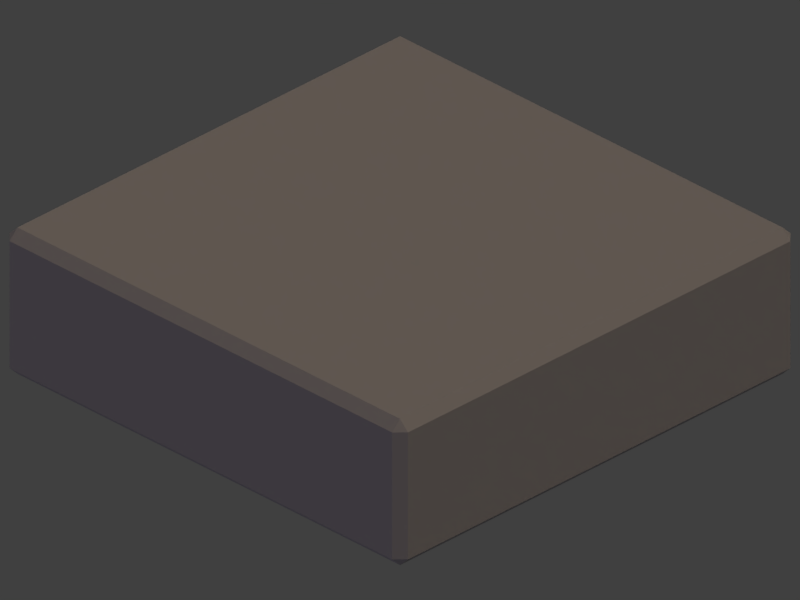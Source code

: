 # Source: floor_1x1.blend  (saved by Blender 2.77.0; exported with 4.5.12 LTS)
import bpy
from mathutils import Matrix  # noqa: F401  (used for matrix-valued properties, if any)

bpy.ops.wm.read_factory_settings(use_empty=True)
scene = bpy.context.scene
scene.name = 'Scene'

# ---- collections
col_collection_1 = bpy.data.collections.new('Collection 1'); scene.collection.children.link(col_collection_1)

# ---- materials (node trees are filled in below, after node groups)
mat_material = bpy.data.materials.new('Material')
mat_material.alpha_threshold = 0.0
mat_material.use_transparent_shadow = False
mat_material.diffuse_color = (0.3264, 0.3264, 0.3264, 1.0)
mat_material.roughness = 0.5
mat_material.specular_intensity = 0.2
mat_material.line_color = (0.0, 0.0, 0.0, 1.0)

# ---- material node trees

# ---- world
world_world = bpy.data.worlds.new('World'); scene.world = world_world
world_world.color = (0.05088, 0.05088, 0.05088)
world_world.use_sun_shadow = False
world_world.sun_shadow_jitter_overblur = 0.0
world_world.cycles.sampling_method = 'MANUAL'
world_world.light_settings.distance = 1.0

# ---- cameras
cam_camera = bpy.data.cameras.new('Camera')
cam_camera.type = 'ORTHO'
cam_camera.clip_end = 100.0
cam_camera.lens = 35.0
cam_camera.sensor_width = 32.0
cam_camera.sensor_height = 18.0
cam_camera.ortho_scale = 1.42
cam_camera.dof.focus_distance = 0.0
cam_camera.dof.aperture_fstop = 128.0

# ---- lights
light_filllight = bpy.data.lights.new('FillLight', 'SUN')
light_filllight.color = (0.7398, 0.6076, 1.0)
light_filllight.transmission_factor = 0.0
light_filllight.angle = 1.571
light_filllight.energy = 0.25
light_filllight.shadow_buffer_clip_start = 0.5
light_filllight.shadow_soft_size = 1.0
light_filllight.shadow_cascade_max_distance = 1000.0
light_keylight = bpy.data.lights.new('KeyLight', 'SUN')
light_keylight.color = (0.814, 0.6377, 0.5099)
light_keylight.transmission_factor = 0.0
light_keylight.angle = 1.571
light_keylight.energy = 1.25
light_keylight.shadow_buffer_clip_start = 0.5
light_keylight.shadow_soft_size = 1.0
light_keylight.shadow_cascade_max_distance = 1000.0
light_rimlight = bpy.data.lights.new('RimLight', 'SUN')
light_rimlight.color = (0.7067, 0.7067, 0.7067)
light_rimlight.transmission_factor = 0.0
light_rimlight.angle = 1.571
light_rimlight.energy = 0.25
light_rimlight.shadow_buffer_clip_start = 0.5
light_rimlight.shadow_soft_size = 1.0
light_rimlight.shadow_cascade_max_distance = 1000.0

# ---- meshes
me_cube = bpy.data.meshes.new('Cube')
me_cube.from_pydata([(0.4801, 0.5, -0.01989), (0.4801, 0.4801, 0.0), (0.5, 0.4801, -0.01989), (0.5, 0.4801, -0.2801), (0.4801, 0.4801, -0.3), (0.4801, 0.5, -0.2801), (0.4801, -0.5, -0.01989), (0.5, -0.4801, -0.01989), (0.4801, -0.4801, 0.0), (0.5, -0.4801, -0.2801), (0.4801, -0.5, -0.2801), (0.4801, -0.4801, -0.3), (-0.4801, 0.4801, 0.0), (-0.4801, 0.5, -0.01989), (-0.5, 0.4801, -0.01989), (-0.4801, 0.5, -0.2801), (-0.4801, 0.4801, -0.3), (-0.5, 0.4801, -0.2801), (-0.4801, -0.5, -0.01989), (-0.4801, -0.4801, 0.0), (-0.5, -0.4801, -0.01989), (-0.4801, -0.4801, -0.3), (-0.4801, -0.5, -0.2801), (-0.5, -0.4801, -0.2801)], [], [(8, 1, 12, 19), (6, 18, 22, 10), (2, 7, 9, 3), (20, 14, 17, 23), (21, 16, 4, 11), (0, 1, 2), (3, 4, 5), (6, 7, 8), (9, 10, 11), (12, 13, 14), (15, 16, 17), (18, 19, 20), (21, 22, 23), (8, 19, 18, 6), (2, 3, 5, 0), (1, 8, 7, 2), (6, 10, 9, 7), (21, 11, 10, 22), (19, 12, 14, 20), (22, 18, 20, 23), (13, 15, 17, 14), (16, 21, 23, 17), (12, 1, 0, 13), (4, 16, 15, 5), (11, 4, 3, 9), (13, 0, 5, 15)])
me_cube.materials.append(mat_material)
me_cube.use_remesh_preserve_volume = False
me_cube.use_remesh_preserve_attributes = False
me_cube.use_mirror_vertex_groups = False
me_cube.update()

# ---- objects
ob_cube = bpy.data.objects.new('Cube', me_cube)
ob_camera = bpy.data.objects.new('Camera', cam_camera)
ob_filllight = bpy.data.objects.new('FillLight', light_filllight)
ob_keylight = bpy.data.objects.new('KeyLight', light_keylight)
ob_rimlight = bpy.data.objects.new('RimLight', light_rimlight)

# ---- transforms, parenting, visibility, modifiers, constraints
ob_cube.location = (0.0, 0.0, 0.0)
ob_cube.lock_rotations_4d = False
ob_cube.empty_display_type = 'ARROWS'
ob_cube.lineart.crease_threshold = 0.0
ob_camera.location = (10.0, -10.0, 8.02)
ob_camera.rotation_euler = (1.047, 0.0, 0.7854)
ob_camera.lock_rotations_4d = False
ob_camera.empty_display_type = 'ARROWS'
ob_camera.color = (0.0, 0.0, 0.0, 0.0)
ob_camera.display_type = 'WIRE'
ob_camera.lineart.crease_threshold = 0.0
ob_filllight.location = (6.74, 7.638, 11.54)
ob_filllight.rotation_euler = (1.797, 0.3972, -0.04007)
ob_filllight.lineart.crease_threshold = 0.0
ob_keylight.location = (8.199, 7.907, 11.54)
ob_keylight.rotation_euler = (0.01345, 0.4495, 0.5187)
ob_keylight.lineart.crease_threshold = 0.0
ob_rimlight.location = (7.742, 6.406, 12.03)
ob_rimlight.rotation_euler = (-2.028, -0.2654, 1.096)
ob_rimlight.lineart.crease_threshold = 0.0

# ---- collection membership
col_collection_1.objects.link(ob_cube)
col_collection_1.objects.link(ob_camera)
col_collection_1.objects.link(ob_filllight)
col_collection_1.objects.link(ob_keylight)
col_collection_1.objects.link(ob_rimlight)

# ---- scene / render settings (as saved in the file)
scene.camera = ob_camera
scene.frame_start = 1; scene.frame_end = 250; scene.frame_set(1)
scene.render.engine = 'BLENDER_EEVEE_NEXT'
scene.render.resolution_x = 256
scene.render.resolution_y = 192
scene.render.resolution_percentage = 50
scene.render.dither_intensity = 0.0
scene.render.film_transparent = True
scene.cycles.use_denoising = False
scene.cycles.samples = 128
scene.cycles.sampling_pattern = 'TABULATED_SOBOL'
scene.cycles.light_sampling_threshold = 0.0
scene.cycles.use_adaptive_sampling = False
scene.cycles.use_light_tree = False
scene.cycles.blur_glossy = 0.0
scene.cycles.sample_clamp_indirect = 0.0
scene.view_settings.view_transform = 'Standard'
bpy.context.view_layer.update()
